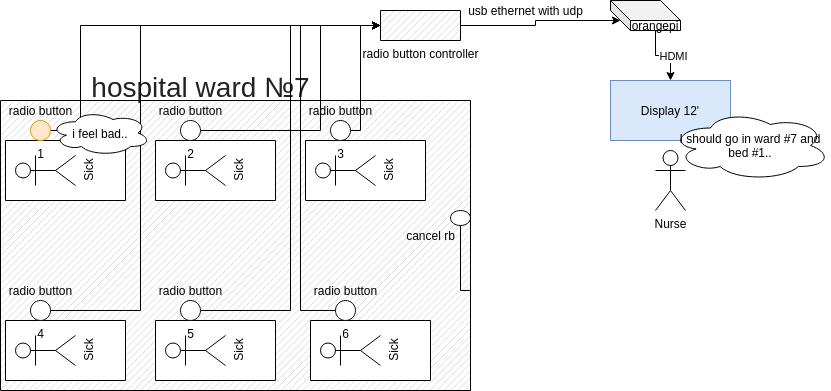

The diagram above was exported from draw.io. Its source (the exported page's mxGraphModel, read from the mxfile embedded in the PNG):
<mxGraphModel dx="863" dy="440" grid="1" gridSize="10" guides="1" tooltips="1" connect="1" arrows="1" fold="1" page="1" pageScale="1" pageWidth="827" pageHeight="1169" math="0" shadow="0">
  <root>
    <mxCell id="0" />
    <mxCell id="1" parent="0" />
    <mxCell id="yK7FzZQQE3g7D5CYj_2_-5" value="" style="verticalLabelPosition=bottom;verticalAlign=top;html=1;shape=mxgraph.basic.patternFillRect;fillStyle=diag;step=5;fillStrokeWidth=0.2;fillStrokeColor=#dddddd;" vertex="1" parent="1">
      <mxGeometry x="30" y="110" width="470" height="290" as="geometry" />
    </mxCell>
    <mxCell id="yK7FzZQQE3g7D5CYj_2_-3" value="" style="verticalLabelPosition=bottom;verticalAlign=top;html=1;shape=mxgraph.basic.rect;fillColor2=none;strokeWidth=1;size=20;indent=5;" vertex="1" parent="1">
      <mxGeometry x="35" y="150" width="120" height="60" as="geometry" />
    </mxCell>
    <mxCell id="yK7FzZQQE3g7D5CYj_2_-1" value="Sick" style="shape=umlActor;verticalLabelPosition=bottom;verticalAlign=top;html=1;rotation=-90;" vertex="1" parent="1">
      <mxGeometry x="60" y="150" width="30" height="60" as="geometry" />
    </mxCell>
    <mxCell id="yK7FzZQQE3g7D5CYj_2_-32" style="edgeStyle=orthogonalEdgeStyle;rounded=0;orthogonalLoop=1;jettySize=auto;html=1;entryX=0;entryY=0.5;entryDx=0;entryDy=0;entryPerimeter=0;" edge="1" parent="1" source="yK7FzZQQE3g7D5CYj_2_-2" target="yK7FzZQQE3g7D5CYj_2_-31">
      <mxGeometry relative="1" as="geometry">
        <Array as="points">
          <mxPoint x="110" y="140" />
          <mxPoint x="110" y="35" />
        </Array>
      </mxGeometry>
    </mxCell>
    <mxCell id="yK7FzZQQE3g7D5CYj_2_-2" value="1" style="verticalLabelPosition=bottom;verticalAlign=top;html=1;shape=mxgraph.basic.donut;dx=25;fillColor=#ffe6cc;strokeColor=#d79b00;" vertex="1" parent="1">
      <mxGeometry x="60" y="130" width="20" height="20" as="geometry" />
    </mxCell>
    <mxCell id="yK7FzZQQE3g7D5CYj_2_-4" value="radio button" style="text;html=1;align=center;verticalAlign=middle;resizable=0;points=[];autosize=1;" vertex="1" parent="1">
      <mxGeometry x="30" y="110" width="80" height="20" as="geometry" />
    </mxCell>
    <mxCell id="yK7FzZQQE3g7D5CYj_2_-6" value="&lt;br class=&quot;Apple-interchange-newline&quot;&gt;&lt;span style=&quot;color: rgb(34 , 34 , 34) ; font-family: &amp;#34;arial&amp;#34; , sans-serif ; font-size: 28px ; text-align: left&quot;&gt;hospital ward №7&lt;/span&gt;" style="text;html=1;align=center;verticalAlign=middle;resizable=0;points=[];autosize=1;" vertex="1" parent="1">
      <mxGeometry x="115" y="70" width="230" height="40" as="geometry" />
    </mxCell>
    <mxCell id="yK7FzZQQE3g7D5CYj_2_-7" value="" style="verticalLabelPosition=bottom;verticalAlign=top;html=1;shape=mxgraph.basic.rect;fillColor2=none;strokeWidth=1;size=20;indent=5;" vertex="1" parent="1">
      <mxGeometry x="185" y="150" width="120" height="60" as="geometry" />
    </mxCell>
    <mxCell id="yK7FzZQQE3g7D5CYj_2_-8" value="Sick" style="shape=umlActor;verticalLabelPosition=bottom;verticalAlign=top;html=1;rotation=-90;" vertex="1" parent="1">
      <mxGeometry x="210" y="150" width="30" height="60" as="geometry" />
    </mxCell>
    <mxCell id="yK7FzZQQE3g7D5CYj_2_-33" style="edgeStyle=orthogonalEdgeStyle;rounded=0;orthogonalLoop=1;jettySize=auto;html=1;entryX=0;entryY=0.5;entryDx=0;entryDy=0;entryPerimeter=0;" edge="1" parent="1" source="yK7FzZQQE3g7D5CYj_2_-9" target="yK7FzZQQE3g7D5CYj_2_-31">
      <mxGeometry relative="1" as="geometry">
        <Array as="points">
          <mxPoint x="350" y="140" />
          <mxPoint x="350" y="35" />
        </Array>
      </mxGeometry>
    </mxCell>
    <mxCell id="yK7FzZQQE3g7D5CYj_2_-9" value="2" style="verticalLabelPosition=bottom;verticalAlign=top;html=1;shape=mxgraph.basic.donut;dx=25;" vertex="1" parent="1">
      <mxGeometry x="210" y="130" width="20" height="20" as="geometry" />
    </mxCell>
    <mxCell id="yK7FzZQQE3g7D5CYj_2_-10" value="radio button" style="text;html=1;align=center;verticalAlign=middle;resizable=0;points=[];autosize=1;" vertex="1" parent="1">
      <mxGeometry x="180" y="110" width="80" height="20" as="geometry" />
    </mxCell>
    <mxCell id="yK7FzZQQE3g7D5CYj_2_-11" value="" style="verticalLabelPosition=bottom;verticalAlign=top;html=1;shape=mxgraph.basic.rect;fillColor2=none;strokeWidth=1;size=20;indent=5;" vertex="1" parent="1">
      <mxGeometry x="335" y="150" width="120" height="60" as="geometry" />
    </mxCell>
    <mxCell id="yK7FzZQQE3g7D5CYj_2_-12" value="Sick" style="shape=umlActor;verticalLabelPosition=bottom;verticalAlign=top;html=1;rotation=-90;" vertex="1" parent="1">
      <mxGeometry x="360" y="150" width="30" height="60" as="geometry" />
    </mxCell>
    <mxCell id="yK7FzZQQE3g7D5CYj_2_-34" style="edgeStyle=orthogonalEdgeStyle;rounded=0;orthogonalLoop=1;jettySize=auto;html=1;entryX=0;entryY=0.5;entryDx=0;entryDy=0;entryPerimeter=0;" edge="1" parent="1" source="yK7FzZQQE3g7D5CYj_2_-13" target="yK7FzZQQE3g7D5CYj_2_-31">
      <mxGeometry relative="1" as="geometry">
        <mxPoint x="400" y="50" as="targetPoint" />
        <Array as="points">
          <mxPoint x="390" y="140" />
          <mxPoint x="390" y="35" />
        </Array>
      </mxGeometry>
    </mxCell>
    <mxCell id="yK7FzZQQE3g7D5CYj_2_-13" value="3" style="verticalLabelPosition=bottom;verticalAlign=top;html=1;shape=mxgraph.basic.donut;dx=25;" vertex="1" parent="1">
      <mxGeometry x="360" y="130" width="20" height="20" as="geometry" />
    </mxCell>
    <mxCell id="yK7FzZQQE3g7D5CYj_2_-14" value="radio button" style="text;html=1;align=center;verticalAlign=middle;resizable=0;points=[];autosize=1;" vertex="1" parent="1">
      <mxGeometry x="330" y="110" width="80" height="20" as="geometry" />
    </mxCell>
    <mxCell id="yK7FzZQQE3g7D5CYj_2_-15" value="" style="verticalLabelPosition=bottom;verticalAlign=top;html=1;shape=mxgraph.basic.rect;fillColor2=none;strokeWidth=1;size=20;indent=5;" vertex="1" parent="1">
      <mxGeometry x="35" y="330" width="120" height="60" as="geometry" />
    </mxCell>
    <mxCell id="yK7FzZQQE3g7D5CYj_2_-16" value="Sick" style="shape=umlActor;verticalLabelPosition=bottom;verticalAlign=top;html=1;rotation=-90;" vertex="1" parent="1">
      <mxGeometry x="60" y="330" width="30" height="60" as="geometry" />
    </mxCell>
    <mxCell id="yK7FzZQQE3g7D5CYj_2_-35" style="edgeStyle=orthogonalEdgeStyle;rounded=0;orthogonalLoop=1;jettySize=auto;html=1;entryX=0;entryY=0.5;entryDx=0;entryDy=0;entryPerimeter=0;" edge="1" parent="1" source="yK7FzZQQE3g7D5CYj_2_-17" target="yK7FzZQQE3g7D5CYj_2_-31">
      <mxGeometry relative="1" as="geometry">
        <Array as="points">
          <mxPoint x="170" y="320" />
          <mxPoint x="170" y="35" />
        </Array>
      </mxGeometry>
    </mxCell>
    <mxCell id="yK7FzZQQE3g7D5CYj_2_-17" value="4" style="verticalLabelPosition=bottom;verticalAlign=top;html=1;shape=mxgraph.basic.donut;dx=25;" vertex="1" parent="1">
      <mxGeometry x="60" y="310" width="20" height="20" as="geometry" />
    </mxCell>
    <mxCell id="yK7FzZQQE3g7D5CYj_2_-18" value="radio button" style="text;html=1;align=center;verticalAlign=middle;resizable=0;points=[];autosize=1;" vertex="1" parent="1">
      <mxGeometry x="30" y="290" width="80" height="20" as="geometry" />
    </mxCell>
    <mxCell id="yK7FzZQQE3g7D5CYj_2_-19" value="" style="verticalLabelPosition=bottom;verticalAlign=top;html=1;shape=mxgraph.basic.rect;fillColor2=none;strokeWidth=1;size=20;indent=5;" vertex="1" parent="1">
      <mxGeometry x="185" y="330" width="120" height="60" as="geometry" />
    </mxCell>
    <mxCell id="yK7FzZQQE3g7D5CYj_2_-20" value="Sick" style="shape=umlActor;verticalLabelPosition=bottom;verticalAlign=top;html=1;rotation=-90;" vertex="1" parent="1">
      <mxGeometry x="210" y="330" width="30" height="60" as="geometry" />
    </mxCell>
    <mxCell id="yK7FzZQQE3g7D5CYj_2_-36" style="edgeStyle=orthogonalEdgeStyle;rounded=0;orthogonalLoop=1;jettySize=auto;html=1;entryX=0;entryY=0.5;entryDx=0;entryDy=0;entryPerimeter=0;" edge="1" parent="1" source="yK7FzZQQE3g7D5CYj_2_-21" target="yK7FzZQQE3g7D5CYj_2_-31">
      <mxGeometry relative="1" as="geometry" />
    </mxCell>
    <mxCell id="yK7FzZQQE3g7D5CYj_2_-21" value="5" style="verticalLabelPosition=bottom;verticalAlign=top;html=1;shape=mxgraph.basic.donut;dx=25;" vertex="1" parent="1">
      <mxGeometry x="210" y="310" width="20" height="20" as="geometry" />
    </mxCell>
    <mxCell id="yK7FzZQQE3g7D5CYj_2_-22" value="radio button" style="text;html=1;align=center;verticalAlign=middle;resizable=0;points=[];autosize=1;" vertex="1" parent="1">
      <mxGeometry x="180" y="290" width="80" height="20" as="geometry" />
    </mxCell>
    <mxCell id="yK7FzZQQE3g7D5CYj_2_-23" value="" style="verticalLabelPosition=bottom;verticalAlign=top;html=1;shape=mxgraph.basic.rect;fillColor2=none;strokeWidth=1;size=20;indent=5;" vertex="1" parent="1">
      <mxGeometry x="340" y="330" width="120" height="60" as="geometry" />
    </mxCell>
    <mxCell id="yK7FzZQQE3g7D5CYj_2_-24" value="Sick" style="shape=umlActor;verticalLabelPosition=bottom;verticalAlign=top;html=1;rotation=-90;" vertex="1" parent="1">
      <mxGeometry x="365" y="330" width="30" height="60" as="geometry" />
    </mxCell>
    <mxCell id="yK7FzZQQE3g7D5CYj_2_-37" style="edgeStyle=orthogonalEdgeStyle;rounded=0;orthogonalLoop=1;jettySize=auto;html=1;entryX=0;entryY=0.5;entryDx=0;entryDy=0;entryPerimeter=0;" edge="1" parent="1" source="yK7FzZQQE3g7D5CYj_2_-25" target="yK7FzZQQE3g7D5CYj_2_-31">
      <mxGeometry relative="1" as="geometry">
        <Array as="points">
          <mxPoint x="330" y="320" />
          <mxPoint x="330" y="35" />
        </Array>
      </mxGeometry>
    </mxCell>
    <mxCell id="yK7FzZQQE3g7D5CYj_2_-25" value="6" style="verticalLabelPosition=bottom;verticalAlign=top;html=1;shape=mxgraph.basic.donut;dx=25;" vertex="1" parent="1">
      <mxGeometry x="365" y="310" width="20" height="20" as="geometry" />
    </mxCell>
    <mxCell id="yK7FzZQQE3g7D5CYj_2_-26" value="radio button" style="text;html=1;align=center;verticalAlign=middle;resizable=0;points=[];autosize=1;" vertex="1" parent="1">
      <mxGeometry x="335" y="290" width="80" height="20" as="geometry" />
    </mxCell>
    <mxCell id="yK7FzZQQE3g7D5CYj_2_-27" value="" style="verticalLabelPosition=bottom;verticalAlign=top;html=1;shape=mxgraph.basic.patternFillRect;fillStyle=diag;step=5;fillStrokeWidth=0.2;fillStrokeColor=#dddddd;" vertex="1" parent="1">
      <mxGeometry x="490" y="225" width="10" height="75" as="geometry" />
    </mxCell>
    <mxCell id="yK7FzZQQE3g7D5CYj_2_-29" value="" style="verticalLabelPosition=bottom;verticalAlign=top;html=1;shape=mxgraph.basic.donut;dx=10;" vertex="1" parent="1">
      <mxGeometry x="480" y="220" width="20" height="15" as="geometry" />
    </mxCell>
    <mxCell id="yK7FzZQQE3g7D5CYj_2_-30" value="cancel rb" style="text;html=1;align=center;verticalAlign=middle;resizable=0;points=[];autosize=1;" vertex="1" parent="1">
      <mxGeometry x="430" y="235" width="60" height="20" as="geometry" />
    </mxCell>
    <mxCell id="yK7FzZQQE3g7D5CYj_2_-40" style="edgeStyle=orthogonalEdgeStyle;rounded=0;orthogonalLoop=1;jettySize=auto;html=1;exitX=1;exitY=0.5;exitDx=0;exitDy=0;exitPerimeter=0;entryX=0;entryY=0;entryDx=10;entryDy=20;entryPerimeter=0;" edge="1" parent="1" source="yK7FzZQQE3g7D5CYj_2_-31" target="yK7FzZQQE3g7D5CYj_2_-39">
      <mxGeometry relative="1" as="geometry" />
    </mxCell>
    <mxCell id="yK7FzZQQE3g7D5CYj_2_-31" value="radio button controller" style="verticalLabelPosition=bottom;verticalAlign=top;html=1;shape=mxgraph.basic.patternFillRect;fillStyle=diag;step=5;fillStrokeWidth=0.2;fillStrokeColor=#dddddd;" vertex="1" parent="1">
      <mxGeometry x="410" y="20" width="80" height="30" as="geometry" />
    </mxCell>
    <mxCell id="yK7FzZQQE3g7D5CYj_2_-45" style="edgeStyle=orthogonalEdgeStyle;rounded=0;orthogonalLoop=1;jettySize=auto;html=1;exitX=0;exitY=0;exitDx=45;exitDy=30;exitPerimeter=0;entryX=0.5;entryY=0;entryDx=0;entryDy=0;" edge="1" parent="1" source="yK7FzZQQE3g7D5CYj_2_-39" target="yK7FzZQQE3g7D5CYj_2_-43">
      <mxGeometry relative="1" as="geometry" />
    </mxCell>
    <mxCell id="yK7FzZQQE3g7D5CYj_2_-46" value="HDMI" style="edgeLabel;html=1;align=center;verticalAlign=middle;resizable=0;points=[];" vertex="1" connectable="0" parent="yK7FzZQQE3g7D5CYj_2_-45">
      <mxGeometry x="0.2308" y="2" relative="1" as="geometry">
        <mxPoint as="offset" />
      </mxGeometry>
    </mxCell>
    <mxCell id="yK7FzZQQE3g7D5CYj_2_-39" value="orangepi" style="shape=cube;whiteSpace=wrap;html=1;boundedLbl=1;backgroundOutline=1;darkOpacity=0.05;darkOpacity2=0.1;" vertex="1" parent="1">
      <mxGeometry x="640" y="10" width="70" height="30" as="geometry" />
    </mxCell>
    <mxCell id="yK7FzZQQE3g7D5CYj_2_-41" value="usb ethernet with udp" style="text;html=1;align=center;verticalAlign=middle;resizable=0;points=[];autosize=1;" vertex="1" parent="1">
      <mxGeometry x="490" y="10" width="130" height="20" as="geometry" />
    </mxCell>
    <mxCell id="yK7FzZQQE3g7D5CYj_2_-43" value="Display 12'" style="rounded=0;whiteSpace=wrap;html=1;fillColor=#dae8fc;strokeColor=#6c8ebf;" vertex="1" parent="1">
      <mxGeometry x="640" y="90" width="120" height="60" as="geometry" />
    </mxCell>
    <mxCell id="yK7FzZQQE3g7D5CYj_2_-47" value="Nurse" style="shape=umlActor;verticalLabelPosition=bottom;verticalAlign=top;html=1;rotation=0;" vertex="1" parent="1">
      <mxGeometry x="685" y="160" width="30" height="60" as="geometry" />
    </mxCell>
    <mxCell id="yK7FzZQQE3g7D5CYj_2_-48" value="I should go in ward #7 and bed #1.." style="ellipse;shape=cloud;whiteSpace=wrap;html=1;" vertex="1" parent="1">
      <mxGeometry x="700" y="120" width="160" height="70" as="geometry" />
    </mxCell>
    <mxCell id="yK7FzZQQE3g7D5CYj_2_-49" value="i feel bad.." style="ellipse;shape=cloud;whiteSpace=wrap;html=1;" vertex="1" parent="1">
      <mxGeometry x="80" y="120" width="100" height="45" as="geometry" />
    </mxCell>
  </root>
</mxGraphModel>